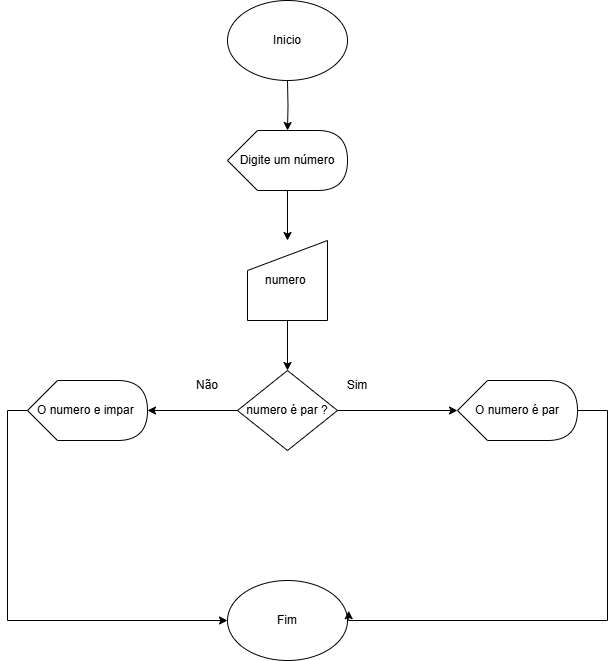

The diagram above was exported from draw.io. Its source (the exported page's mxGraphModel, read from the mxfile embedded in the PNG):
<mxGraphModel dx="275" dy="562" grid="1" gridSize="10" guides="1" tooltips="1" connect="1" arrows="1" fold="1" page="1" pageScale="1" pageWidth="827" pageHeight="1169" math="0" shadow="0">
  <root>
    <mxCell id="0" />
    <mxCell id="1" parent="0" />
    <mxCell id="jQrdoKcVDwj8XIHIMSV0-2" style="edgeStyle=orthogonalEdgeStyle;rounded=0;orthogonalLoop=1;jettySize=auto;html=1;exitX=0;exitY=0;exitDx=60;exitDy=60;exitPerimeter=0;" edge="1" parent="1" source="jQrdoKcVDwj8XIHIMSV0-3" target="jQrdoKcVDwj8XIHIMSV0-5">
      <mxGeometry relative="1" as="geometry" />
    </mxCell>
    <mxCell id="jQrdoKcVDwj8XIHIMSV0-3" value="&lt;font style=&quot;vertical-align: inherit;&quot;&gt;&lt;font style=&quot;vertical-align: inherit;&quot;&gt;&lt;font style=&quot;vertical-align: inherit;&quot;&gt;&lt;font style=&quot;vertical-align: inherit;&quot;&gt;Digite um número&lt;/font&gt;&lt;/font&gt;&lt;/font&gt;&lt;/font&gt;" style="shape=display;whiteSpace=wrap;html=1;" vertex="1" parent="1">
      <mxGeometry x="340" y="160" width="120" height="60" as="geometry" />
    </mxCell>
    <mxCell id="jQrdoKcVDwj8XIHIMSV0-4" style="edgeStyle=orthogonalEdgeStyle;rounded=0;orthogonalLoop=1;jettySize=auto;html=1;exitX=0.5;exitY=1;exitDx=0;exitDy=0;entryX=0.5;entryY=0;entryDx=0;entryDy=0;" edge="1" parent="1" source="jQrdoKcVDwj8XIHIMSV0-5" target="jQrdoKcVDwj8XIHIMSV0-6">
      <mxGeometry relative="1" as="geometry" />
    </mxCell>
    <mxCell id="jQrdoKcVDwj8XIHIMSV0-5" value="&lt;font style=&quot;vertical-align: inherit;&quot;&gt;&lt;font style=&quot;vertical-align: inherit;&quot;&gt;numero&amp;nbsp;&lt;/font&gt;&lt;/font&gt;" style="shape=manualInput;whiteSpace=wrap;html=1;" vertex="1" parent="1">
      <mxGeometry x="360" y="270" width="80" height="80" as="geometry" />
    </mxCell>
    <mxCell id="jQrdoKcVDwj8XIHIMSV0-6" value="&lt;font style=&quot;vertical-align: inherit;&quot;&gt;&lt;font style=&quot;vertical-align: inherit;&quot;&gt;numero é par ?&lt;/font&gt;&lt;/font&gt;" style="rhombus;whiteSpace=wrap;html=1;" vertex="1" parent="1">
      <mxGeometry x="350" y="400" width="100" height="80" as="geometry" />
    </mxCell>
    <mxCell id="jQrdoKcVDwj8XIHIMSV0-7" value="Sim" style="text;html=1;align=center;verticalAlign=middle;whiteSpace=wrap;rounded=0;" vertex="1" parent="1">
      <mxGeometry x="440" y="400" width="60" height="30" as="geometry" />
    </mxCell>
    <mxCell id="jQrdoKcVDwj8XIHIMSV0-8" value="Não" style="text;html=1;align=center;verticalAlign=middle;whiteSpace=wrap;rounded=0;" vertex="1" parent="1">
      <mxGeometry x="290" y="400" width="60" height="30" as="geometry" />
    </mxCell>
    <mxCell id="jQrdoKcVDwj8XIHIMSV0-9" value="O numero é par" style="shape=display;whiteSpace=wrap;html=1;" vertex="1" parent="1">
      <mxGeometry x="570" y="410" width="120" height="60" as="geometry" />
    </mxCell>
    <mxCell id="jQrdoKcVDwj8XIHIMSV0-10" style="edgeStyle=orthogonalEdgeStyle;rounded=0;orthogonalLoop=1;jettySize=auto;html=1;exitX=0;exitY=0.5;exitDx=0;exitDy=0;exitPerimeter=0;entryX=0;entryY=0.5;entryDx=0;entryDy=0;" edge="1" parent="1" source="jQrdoKcVDwj8XIHIMSV0-11" target="jQrdoKcVDwj8XIHIMSV0-12">
      <mxGeometry relative="1" as="geometry" />
    </mxCell>
    <mxCell id="jQrdoKcVDwj8XIHIMSV0-11" value="O numero e impar&amp;nbsp;" style="shape=display;whiteSpace=wrap;html=1;" vertex="1" parent="1">
      <mxGeometry x="140" y="410" width="120" height="60" as="geometry" />
    </mxCell>
    <mxCell id="jQrdoKcVDwj8XIHIMSV0-12" value="Fim" style="ellipse;whiteSpace=wrap;html=1;" vertex="1" parent="1">
      <mxGeometry x="340" y="610" width="120" height="80" as="geometry" />
    </mxCell>
    <mxCell id="jQrdoKcVDwj8XIHIMSV0-13" style="edgeStyle=orthogonalEdgeStyle;rounded=0;orthogonalLoop=1;jettySize=auto;html=1;exitX=1;exitY=0.5;exitDx=0;exitDy=0;entryX=0;entryY=0.5;entryDx=0;entryDy=0;entryPerimeter=0;" edge="1" parent="1" source="jQrdoKcVDwj8XIHIMSV0-6" target="jQrdoKcVDwj8XIHIMSV0-9">
      <mxGeometry relative="1" as="geometry" />
    </mxCell>
    <mxCell id="jQrdoKcVDwj8XIHIMSV0-14" style="edgeStyle=orthogonalEdgeStyle;rounded=0;orthogonalLoop=1;jettySize=auto;html=1;exitX=1;exitY=0.5;exitDx=0;exitDy=0;exitPerimeter=0;entryX=1.01;entryY=0.378;entryDx=0;entryDy=0;entryPerimeter=0;" edge="1" parent="1" source="jQrdoKcVDwj8XIHIMSV0-9" target="jQrdoKcVDwj8XIHIMSV0-12">
      <mxGeometry relative="1" as="geometry">
        <Array as="points">
          <mxPoint x="720" y="440" />
          <mxPoint x="720" y="650" />
          <mxPoint x="461" y="650" />
        </Array>
      </mxGeometry>
    </mxCell>
    <mxCell id="jQrdoKcVDwj8XIHIMSV0-15" style="edgeStyle=orthogonalEdgeStyle;rounded=0;orthogonalLoop=1;jettySize=auto;html=1;exitX=0.5;exitY=1;exitDx=0;exitDy=0;entryX=0;entryY=0;entryDx=60;entryDy=0;entryPerimeter=0;" edge="1" parent="1" target="jQrdoKcVDwj8XIHIMSV0-3">
      <mxGeometry relative="1" as="geometry">
        <mxPoint x="400" y="110" as="sourcePoint" />
      </mxGeometry>
    </mxCell>
    <mxCell id="jQrdoKcVDwj8XIHIMSV0-16" style="edgeStyle=orthogonalEdgeStyle;rounded=0;orthogonalLoop=1;jettySize=auto;html=1;exitX=0;exitY=0.5;exitDx=0;exitDy=0;entryX=1;entryY=0.5;entryDx=0;entryDy=0;entryPerimeter=0;" edge="1" parent="1" source="jQrdoKcVDwj8XIHIMSV0-6" target="jQrdoKcVDwj8XIHIMSV0-11">
      <mxGeometry relative="1" as="geometry" />
    </mxCell>
    <mxCell id="jQrdoKcVDwj8XIHIMSV0-17" value="Inicio" style="ellipse;whiteSpace=wrap;html=1;" vertex="1" parent="1">
      <mxGeometry x="340" y="30" width="120" height="80" as="geometry" />
    </mxCell>
  </root>
</mxGraphModel>